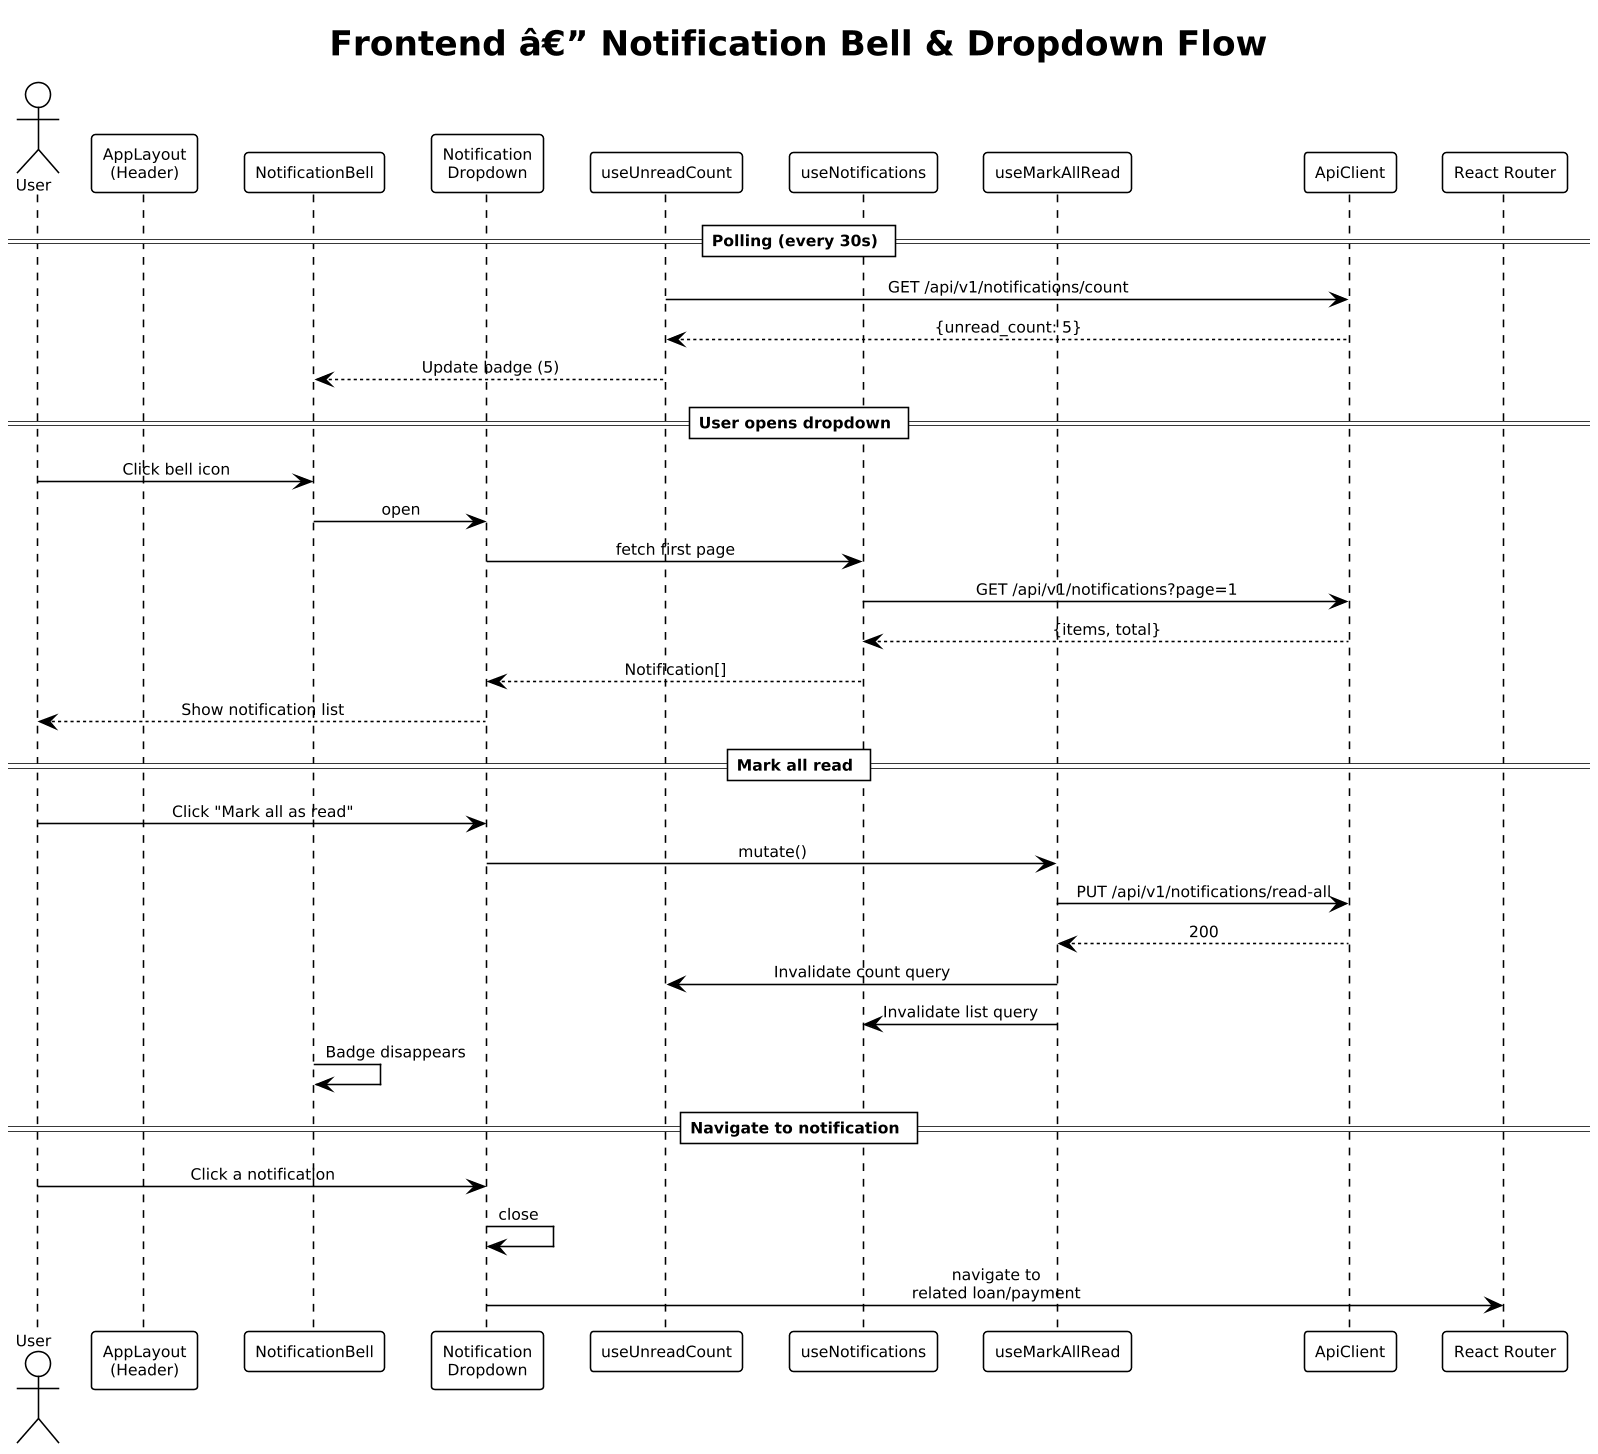

The diagram above was rendered by PlantUML. Its source (embedded in the PNG):
@startuml
!theme plain
skinparam dpi 150
skinparam defaultFontSize 10
skinparam sequenceMessageAlign center

title Frontend â€” Notification Bell & Dropdown Flow

actor User
participant "AppLayout\n(Header)" as header
participant "NotificationBell" as bell
participant "Notification\nDropdown" as dropdown
participant "useUnreadCount" as count_hook
participant "useNotifications" as notif_hook
participant "useMarkAllRead" as mark_hook
participant "ApiClient" as api
participant "React Router" as router

== Polling (every 30s) ==
count_hook -> api : GET /api/v1/notifications/count
api --> count_hook : {unread_count: 5}
count_hook --> bell : Update badge (5)

== User opens dropdown ==
User -> bell : Click bell icon
bell -> dropdown : open
dropdown -> notif_hook : fetch first page
notif_hook -> api : GET /api/v1/notifications?page=1
api --> notif_hook : {items, total}
notif_hook --> dropdown : Notification[]
dropdown --> User : Show notification list

== Mark all read ==
User -> dropdown : Click "Mark all as read"
dropdown -> mark_hook : mutate()
mark_hook -> api : PUT /api/v1/notifications/read-all
api --> mark_hook : 200
mark_hook -> count_hook : Invalidate count query
mark_hook -> notif_hook : Invalidate list query
bell -> bell : Badge disappears

== Navigate to notification ==
User -> dropdown : Click a notification
dropdown -> dropdown : close
dropdown -> router : navigate to\nrelated loan/payment
@enduml